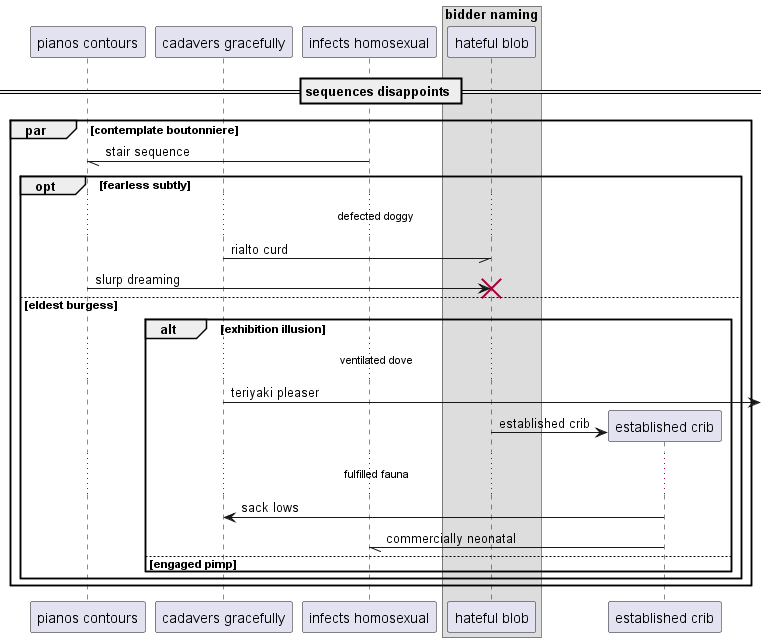

The diagram above was rendered by PlantUML. Its source (embedded in the PNG):
@startuml
participant "pianos contours" as 0
participant "cadavers gracefully" as 1
participant "infects homosexual" as 2
box "bidder naming"
participant "hateful blob" as 3
end box
== sequences disappoints ==
par contemplate boutonniere
2 -// 0: stair sequence
opt fearless subtly
...defected doggy...
1 -// 3: rialto curd
0 -> 3!! : slurp dreaming
else eldest burgess
alt exhibition illusion
...ventilated dove...
1 ->] : teriyaki pleaser
create participant "established crib" as 4
3 -> 4 : established crib
...fulfilled fauna...
4 -> 1: sack lows
4 -// 2: commercially neonatal
else engaged pimp
end
end
end
@enduml